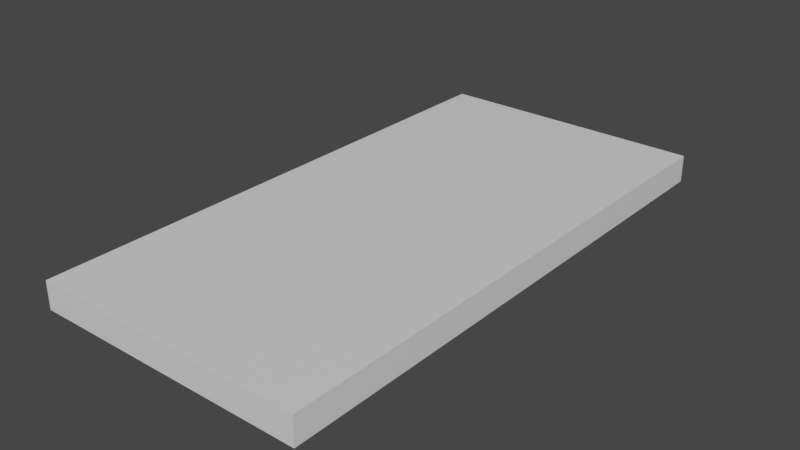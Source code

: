 # Source: Church_Floor_2x4x0.2.blend  (saved by Blender 2.80.74; exported with 4.5.12 LTS)
import bpy
from mathutils import Matrix  # noqa: F401  (used for matrix-valued properties, if any)

bpy.ops.wm.read_factory_settings(use_empty=True)
scene = bpy.context.scene
scene.name = 'Scene'

# ---- collections
col_collection = bpy.data.collections.new('Collection'); scene.collection.children.link(col_collection)

# ---- materials (node trees are filled in below, after node groups)
mat_material = bpy.data.materials.new('Material')
mat_material.alpha_threshold = 0.0
mat_material.use_transparent_shadow = False
mat_material.line_color = (0.0, 0.0, 0.0, 1.0)

# ---- material node trees
mat_material.use_nodes = True; mat_material.node_tree.nodes.clear()
_N = mat_material.node_tree.nodes; _L = mat_material.node_tree.links
n0 = _N.new('ShaderNodeOutputMaterial'); n0.name = 'Material Output'; n0.location = (300, 300)
n1 = _N.new('ShaderNodeBsdfPrincipled'); n1.name = 'Principled BSDF'; n1.location = (10, 300)
n1.distribution = 'GGX'
n1.subsurface_method = 'BURLEY'
n1.inputs[2].default_value = 0.4
n1.inputs[3].default_value = 1.45
n1.inputs[27].default_value = (0.0, 0.0, 0.0, 1.0)
n1.inputs[28].default_value = 1.0
_L.new(n1.outputs[0], n0.inputs[0])
n0.is_active_output = True

# ---- world
world_world = bpy.data.worlds.new('World'); scene.world = world_world
world_world.use_nodes = True; world_world.node_tree.nodes.clear()
_N = world_world.node_tree.nodes; _L = world_world.node_tree.links
n0 = _N.new('ShaderNodeOutputWorld'); n0.name = 'World Output'; n0.location = (300, 300)
n1 = _N.new('ShaderNodeBackground'); n1.name = 'Background'; n1.location = (10, 300)
n1.inputs[0].default_value = (0.05088, 0.05088, 0.05088, 1.0)
_L.new(n1.outputs[0], n0.inputs[0])
n0.is_active_output = True
world_world.color = (0.05088, 0.05088, 0.05088)
world_world.use_sun_shadow = False
world_world.sun_shadow_jitter_overblur = 0.0

# ---- meshes
me_cube = bpy.data.meshes.new('Cube')
me_cube.from_pydata([(2.062, 2.021, 1.0), (2.062, 2.021, -1.0), (2.062, 0.02068, 1.0), (2.062, 0.02068, -1.0), (0.0615, 2.021, 1.0), (0.0615, 2.021, -1.0), (0.0615, 0.02068, 1.0), (0.0615, 0.02068, -1.0)], [], [(0, 4, 6, 2), (3, 2, 6, 7), (7, 6, 4, 5), (5, 1, 3, 7), (1, 0, 2, 3), (5, 4, 0, 1)])
_uv = me_cube.uv_layers.new(name='UVMap')
_uv.uv.foreach_set('vector', [0.375, 0.0, 0.625, 0.0, 0.625, 0.25, 0.375, 0.25, 0.375, 0.25, 0.625, 0.25, 0.625, 0.5, 0.375, 0.5, 0.375, 0.5, 0.625, 0.5, 0.625, 0.75, 0.375, 0.75, 0.375, 0.75, 0.625, 0.75, 0.625, 1.0, 0.375, 1.0, 0.125, 0.5, 0.375, 0.5, 0.375, 0.75, 0.125, 0.75, 0.625, 0.5, 0.875, 0.5, 0.875, 0.75, 0.625, 0.75])
me_cube.materials.append(mat_material)
me_cube.use_remesh_preserve_volume = False
me_cube.use_remesh_preserve_attributes = False
me_cube.use_mirror_vertex_groups = False
me_cube.update()

# ---- objects
ob_church_floor_2x4x0_2 = bpy.data.objects.new('Church Floor 2x4x0.2', me_cube)

# ---- transforms, parenting, visibility, modifiers, constraints
ob_church_floor_2x4x0_2.location = (0.0, 0.0, 0.0)
ob_church_floor_2x4x0_2.scale = (1.0, 2.0, 0.1)
ob_church_floor_2x4x0_2.lock_rotations_4d = False
ob_church_floor_2x4x0_2.empty_display_type = 'ARROWS'
ob_church_floor_2x4x0_2.lineart.crease_threshold = 0.0

# ---- collection membership
col_collection.objects.link(ob_church_floor_2x4x0_2)

# ---- scene / render settings (as saved in the file)
scene.frame_start = 1; scene.frame_end = 250; scene.frame_set(1)
scene.render.engine = 'BLENDER_EEVEE_NEXT'
scene.cycles.use_denoising = False
scene.cycles.samples = 128
scene.cycles.sampling_pattern = 'TABULATED_SOBOL'
scene.cycles.use_adaptive_sampling = False
scene.cycles.use_light_tree = False
scene.view_settings.view_transform = 'Filmic'
bpy.context.view_layer.update()

# ---- added for rendering (the .blend has no active camera and no usable light): camera, sun
cam_auto = bpy.data.cameras.new('AutoCamera')
cam_auto.lens = 50.0
cam_auto.sensor_width = 36.0
cam_auto.clip_end = 1000.0
ob_auto_camera = bpy.data.objects.new('AutoCamera', cam_auto)
scene.collection.objects.link(ob_auto_camera)
ob_auto_camera.location = (5.20337, -2.92889, 3.31349)
ob_auto_camera.rotation_euler = (1.09748, -7.21219e-08, 0.694738)
scene.camera = ob_auto_camera
light_auto_sun = bpy.data.lights.new('AutoSun', 'SUN')
light_auto_sun.energy = 3.0
light_auto_sun.angle = 0.0523599
ob_auto_sun = bpy.data.objects.new('AutoSun', light_auto_sun)
scene.collection.objects.link(ob_auto_sun)
ob_auto_sun.rotation_euler = (0.872665, 0.174533, 0.523599)
bpy.context.view_layer.update()
